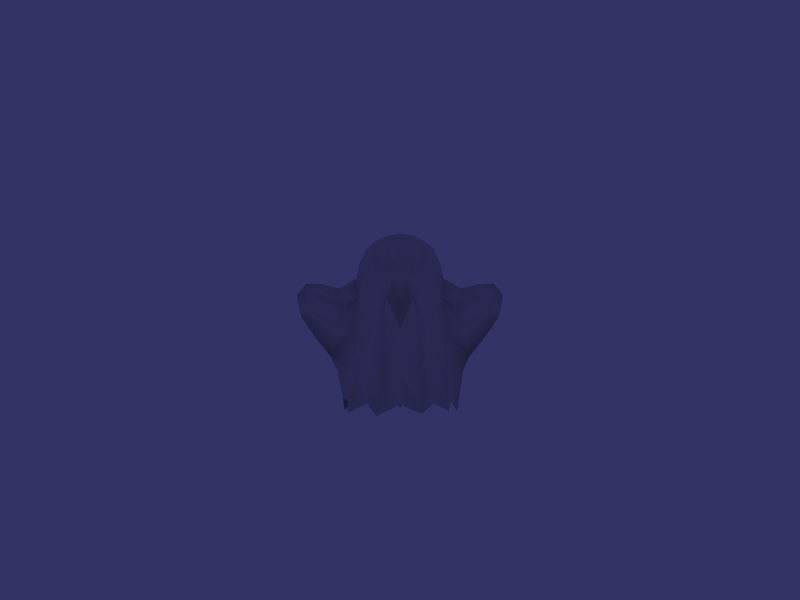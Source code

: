 # Source: ghost.blend  (saved by Blender 2.49.2; exported with 4.5.12 LTS)
import bpy
from mathutils import Matrix  # noqa: F401  (used for matrix-valued properties, if any)

bpy.ops.wm.read_factory_settings(use_empty=True)
scene = bpy.context.scene
scene.name = '0 Default'

# ---- collections
col_collection_1 = bpy.data.collections.new('Collection 1'); scene.collection.children.link(col_collection_1)
col_collection_1.hide_render = True
col_collection_1.hide_viewport = True
col_collection_2 = bpy.data.collections.new('Collection 2'); scene.collection.children.link(col_collection_2)

# ---- world
world_default = bpy.data.worlds.new('Default'); scene.world = world_default
world_default.color = (0.2, 0.2, 0.4)
world_default.use_sun_shadow = False
world_default.sun_shadow_jitter_overblur = 0.0
world_default.cycles.sampling_method = 'MANUAL'
world_default.cycles.sample_map_resolution = 256

# ---- cameras
cam_camera = bpy.data.cameras.new('Camera')
cam_camera.passepartout_alpha = 0.2
cam_camera.clip_end = 100.0
cam_camera.ortho_scale = 7.314
cam_camera.show_safe_areas = True
cam_camera.dof.focus_distance = 0.0
cam_camera.dof.aperture_fstop = 128.0

# ---- lights
light_default_hemi = bpy.data.lights.new('Default hemi', 'SUN')
light_default_hemi.transmission_factor = 0.0
light_default_hemi.angle = 1.571
light_default_hemi.energy = 1.0
light_default_hemi.shadow_buffer_clip_start = 0.5
light_default_hemi.shadow_soft_size = 1.0
light_default_hemi.shadow_cascade_max_distance = 1000.0
light_default_hemi.cycles.use_multiple_importance_sampling = False
light_default_spot = bpy.data.lights.new('Default spot', 'SPOT')
light_default_spot.transmission_factor = 0.0
light_default_spot.energy = 50.0
light_default_spot.shadow_buffer_clip_start = 0.5
light_default_spot.shadow_soft_size = 1.0
light_default_spot.shadow_maximum_resolution = 0.006
light_default_spot.use_absolute_resolution = True
light_default_spot.cycles.use_multiple_importance_sampling = False

# ---- meshes
me_ghost = bpy.data.meshes.new('Ghost')
me_ghost.from_pydata([(-0.3441, -0.09767, 0.3088), (-0.2459, 0.3019, 0.2829), (1.102e-25, 0.0, 0.6), (-0.1199, -0.3892, 0.02793), (-0.3095, -0.244, 0.01993), (-0.3538, 0.2774, 0.02161), (-0.1521, 0.3822, 0.02854), (-0.2056, -0.3345, 0.3352), (-0.3499, 0.1367, 0.3451), (0.0, 0.3403, 0.3255), (-0.2283, -0.06096, 0.5227), (-0.1531, 0.1708, 0.5115), (-0.06403, -0.3875, 0.1612), (-0.336, -0.1781, 0.1722), (-0.3871, -0.02909, 0.1719), (-0.3109, 0.302, 0.1607), (-0.2072, 0.3557, 0.1586), (-0.2827, -0.2021, 0.3389), (-0.1114, -0.3836, 0.3135), (-0.361, 0.02426, 0.3414), (-0.3109, 0.2301, 0.3238), (-0.1358, 0.3279, 0.3133), (-0.2985, -0.0822, 0.4362), (-0.1284, -0.03348, 0.577), (-0.08031, 0.08843, 0.5769), (-0.2085, 0.244, 0.412), (-0.3733, -0.1709, 0.01482), (-0.276, 0.3556, 0.02558), (-0.1659, -0.3552, 0.191), (-0.223, -0.3392, 0.02436), (-0.2651, -0.2795, 0.1971), (-0.3955, 0.09984, 0.1973), (-0.4092, 0.2292, 0.01669), (-0.367, 0.2228, 0.1913), (-0.08123, 0.3789, 0.1837), (0.0, 0.4137, 0.0293), (-0.2272, -0.1784, 0.4556), (-0.1191, -0.2563, 0.444), (-0.1265, -0.1445, 0.5397), (-0.2705, 0.1573, 0.4477), (-0.3032, 0.03614, 0.4586), (-0.2035, 0.05848, 0.5407), (-0.08123, 0.2683, 0.4386), (0.0, 0.1789, 0.5381), (0.0002218, -0.4002, -0.2441), (-0.1442, -0.4133, -0.2524), (-0.3329, -0.2418, -0.2871), (-0.398, -0.1472, -0.2988), (-0.625, 0.01292, -0.506), (-0.3686, 0.2651, -0.2668), (-0.2882, 0.3873, -0.2471), (-0.1544, 0.3805, -0.2443), (-0.2376, -0.3342, -0.2691), (-0.4237, 0.1942, -0.2817), (0.002745, 0.4381, -0.244), (-0.2039, -0.4488, -0.9955), (-0.448, -0.1116, -0.8984), (-0.4589, -0.2546, -0.9908), (-0.5145, -0.01299, -0.8845), (-0.4045, 0.2351, -0.9), (-0.2889, 0.4078, -0.9811), (-0.1545, 0.3804, -0.9157), (-0.2888, -0.3229, -0.9), (-0.505, 0.1225, -1.004), (0.002745, 0.4587, -1.003), (-0.5258, -0.1056, 0.07657), (-0.5491, -0.1859, -0.06113), (-0.5513, 0.05046, 0.1067), (-0.6425, 0.1625, -0.006394), (-0.572, -0.1293, -0.234), (-0.7462, -0.0267, -0.3521), (-0.6224, 0.1257, -0.2187), (-0.6916, -0.1586, 0.09526), (-0.7466, -0.2192, 0.04208), (-0.7084, -0.07383, 0.144), (-0.8, 0.01359, 0.08291), (-0.7934, -0.2029, -0.06983), (-0.8805, -0.105, -0.1465), (-0.8861, -0.006466, -0.009766), (-0.9118, -0.1877, 0.04287), (0.4501, 0.113, -0.8903), (0.2939, -0.3236, -0.9), (0.1569, 0.3804, -0.9243), (0.3137, 0.408, -0.8833), (0.4235, 0.2244, -0.9668), (0.5129, -0.001674, -0.9982), (0.4259, -0.2765, -0.9683), (0.4603, -0.1158, -0.8966), (0.1828, -0.4693, -0.9751), (-2.98e-08, -0.4, -0.9), (0.2664, -0.3296, -0.258), (0.1545, 0.3805, -0.2443), (0.2925, 0.3895, -0.2486), (0.3686, 0.2651, -0.2668), (0.3329, -0.2418, -0.2871), (0.159, -0.4117, -0.2486), (0.223, -0.3392, 0.02436), (0.276, 0.3556, 0.02558), (0.0, -0.3012, -0.01925), (0.0, -0.1093, 0.5775), (0.0, -0.2953, 0.411), (0.0, -0.2103, 0.5126), (0.1521, 0.3822, 0.02854), (0.3538, 0.2774, 0.02161), (0.3095, -0.244, 0.01993), (0.0, -0.3583, 0.2815), (-0.1694, -0.4286, -0.5865), (-0.4465, -0.1348, -0.631), (-0.3877, -0.2603, -0.6183), (-0.5611, 0.002009, -0.6399), (-0.2943, 0.3923, -0.6013), (-0.3914, 0.2379, -0.6055), (-0.1545, 0.3804, -0.6013), (-0.2714, -0.3323, -0.6106), (-0.4647, 0.1462, -0.6173), (0.002745, 0.4471, -0.6013), (0.4697, 0.1411, -0.6098), (0.2824, -0.3251, -0.6053), (0.1558, 0.3804, -0.6013), (0.381, 0.2483, -0.6024), (0.2998, 0.3834, -0.6013), (0.1758, -0.4308, -0.6013), (-3.833e-09, -0.4, -0.6013), (-0.8323, -0.1485, 0.147), (0.5702, -0.002958, -0.622), (0.3929, -0.2679, -0.612), (0.442, -0.1395, -0.6167), (0.398, -0.1472, -0.2988), (0.8323, -0.1485, 0.147), (0.9118, -0.1877, 0.04287), (0.8861, -0.006466, -0.009766), (0.8805, -0.105, -0.1465), (0.7934, -0.2029, -0.06983), (0.8, 0.01359, 0.08291), (0.7084, -0.07383, 0.144), (0.7466, -0.2192, 0.04208), (0.6916, -0.1586, 0.09526), (0.6224, 0.1257, -0.2187), (0.7462, -0.0267, -0.3521), (0.572, -0.1293, -0.234), (0.6425, 0.1625, -0.006394), (0.5513, 0.05046, 0.1067), (0.5491, -0.1859, -0.06113), (0.5258, -0.1056, 0.07657), (0.4237, 0.1942, -0.2817), (0.625, 0.01292, -0.506), (0.08123, 0.2683, 0.4386), (0.2035, 0.05848, 0.5407), (0.3032, 0.03614, 0.4586), (0.2705, 0.1573, 0.4477), (0.1265, -0.1445, 0.5397), (0.1191, -0.2563, 0.444), (0.2272, -0.1784, 0.4556), (0.08123, 0.3789, 0.1837), (0.367, 0.2228, 0.1913), (0.4092, 0.2292, 0.01669), (0.3955, 0.09984, 0.1973), (0.2651, -0.2795, 0.1971), (0.1659, -0.3552, 0.191), (0.3733, -0.1709, 0.01482), (0.2085, 0.244, 0.412), (0.08031, 0.08843, 0.5769), (0.1284, -0.03348, 0.577), (0.2985, -0.0822, 0.4362), (0.1358, 0.3279, 0.3133), (0.3109, 0.2301, 0.3238), (0.361, 0.02426, 0.3414), (0.1114, -0.3836, 0.3135), (0.2827, -0.2021, 0.3389), (0.2072, 0.3557, 0.1586), (0.3109, 0.302, 0.1607), (0.3871, -0.02909, 0.1719), (0.336, -0.1781, 0.1722), (0.06403, -0.3875, 0.1612), (0.1531, 0.1708, 0.5115), (0.2283, -0.06096, 0.5227), (0.3499, 0.1367, 0.3451), (0.2056, -0.3345, 0.3352), (0.1199, -0.3892, 0.02793), (0.2459, 0.3019, 0.2829), (0.3441, -0.09767, 0.3088)], [], [(98, 12, 3), (13, 0, 14), (14, 26, 13), (4, 13, 26), (15, 1, 16), (16, 27, 15), (5, 15, 27), (27, 16, 6), (28, 18, 7), (18, 28, 12), (3, 12, 28), (12, 105, 18), (28, 29, 3), (29, 28, 30), (7, 30, 28), (30, 4, 29), (17, 0, 13), (17, 13, 30), (4, 30, 13), (30, 7, 17), (31, 19, 8), (19, 31, 14), (14, 0, 19), (32, 31, 33), (8, 33, 31), (33, 5, 32), (15, 20, 1), (20, 15, 33), (5, 33, 15), (33, 8, 20), (34, 21, 9), (21, 34, 16), (6, 16, 34), (16, 1, 21), (34, 35, 6), (36, 10, 22), (22, 17, 36), (7, 36, 17), (22, 0, 17), (36, 7, 37), (37, 38, 36), (10, 36, 38), (38, 37, 101), (99, 2, 23), (23, 38, 99), (101, 99, 38), (38, 23, 10), (100, 101, 37), (37, 18, 100), (105, 100, 18), (18, 37, 7), (39, 11, 25), (25, 20, 39), (8, 39, 20), (20, 25, 1), (39, 8, 40), (40, 41, 39), (11, 39, 41), (41, 40, 10), (23, 2, 24), (24, 41, 23), (10, 23, 41), (41, 24, 11), (22, 10, 40), (40, 19, 22), (0, 22, 19), (19, 40, 8), (43, 42, 11), (11, 24, 43), (25, 11, 42), (42, 21, 25), (1, 25, 21), (21, 42, 9), (4, 26, 47, 46), (5, 27, 50, 49), (27, 6, 51, 50), (3, 29, 52, 45), (29, 4, 46, 52), (32, 5, 49, 53), (6, 35, 54, 51), (76, 73, 79), (77, 76, 79), (78, 77, 79), (47, 26, 69), (26, 66, 69), (26, 14, 65), (26, 65, 66), (14, 31, 67), (14, 67, 65), (48, 47, 69), (48, 69, 70), (53, 48, 71), (48, 70, 71), (70, 69, 77), (69, 76, 77), (66, 65, 72), (66, 72, 73), (68, 75, 74), (68, 74, 67), (65, 67, 74), (65, 74, 72), (69, 66, 76), (66, 73, 76), (68, 71, 78), (68, 78, 75), (102, 91, 54, 35), (96, 90, 94, 104), (97, 92, 91, 102), (103, 93, 92, 97), (98, 3, 44), (3, 45, 44), (45, 106, 122, 44), (106, 55, 89, 122), (47, 107, 108, 46), (107, 56, 57, 108), (48, 109, 107, 47), (109, 58, 56, 107), (50, 110, 111, 49), (110, 60, 59, 111), (51, 112, 110, 50), (112, 61, 60, 110), (52, 113, 106, 45), (113, 62, 55, 106), (46, 108, 113, 52), (108, 57, 62, 113), (53, 114, 109, 48), (114, 63, 58, 109), (49, 111, 114, 53), (111, 59, 63, 114), (54, 115, 112, 51), (115, 64, 61, 112), (91, 118, 115, 54), (118, 82, 64, 115), (116, 80, 84, 119), (124, 85, 80, 116), (90, 117, 125, 94), (117, 81, 86, 125), (95, 121, 117, 90), (121, 88, 81, 117), (92, 120, 118, 91), (120, 83, 82, 118), (93, 119, 120, 92), (119, 84, 83, 120), (126, 87, 85, 124), (125, 86, 87, 126), (44, 122, 121, 95), (122, 89, 88, 121), (68, 67, 31), (68, 31, 32), (53, 71, 68), (53, 68, 32), (75, 123, 74), (79, 123, 78), (123, 75, 78), (72, 74, 123), (73, 72, 123), (73, 123, 79), (70, 77, 78), (70, 78, 71), (127, 94, 125, 126), (138, 137, 130), (138, 130, 131), (135, 129, 128), (135, 128, 136), (136, 128, 134), (128, 130, 133), (129, 130, 128), (133, 134, 128), (144, 155, 140), (144, 140, 137), (140, 155, 156), (140, 156, 141), (140, 133, 130), (140, 130, 137), (142, 132, 135), (139, 132, 142), (143, 136, 134), (143, 134, 141), (140, 141, 134), (140, 134, 133), (142, 135, 136), (142, 136, 143), (139, 131, 132), (138, 131, 139), (145, 137, 138), (144, 137, 145), (145, 138, 139), (145, 139, 127), (171, 143, 141), (171, 141, 156), (159, 142, 143), (159, 143, 171), (159, 139, 142), (127, 139, 159), (130, 129, 131), (131, 129, 132), (132, 129, 135), (155, 144, 93, 103), (104, 94, 127, 159), (164, 9, 146), (179, 164, 160), (146, 160, 164), (160, 146, 174), (174, 43, 161), (43, 174, 146), (166, 176, 148), (180, 166, 163), (148, 163, 166), (163, 148, 175), (147, 174, 161), (175, 147, 162), (161, 162, 147), (162, 161, 2), (147, 175, 148), (174, 147, 149), (148, 149, 147), (149, 148, 176), (165, 179, 160), (176, 165, 149), (160, 149, 165), (149, 160, 174), (167, 177, 151), (105, 167, 100), (151, 100, 167), (100, 151, 101), (150, 175, 162), (101, 150, 99), (162, 99, 150), (99, 162, 2), (150, 101, 151), (175, 150, 152), (151, 152, 150), (152, 151, 177), (163, 168, 180), (177, 168, 152), (163, 152, 168), (152, 163, 175), (153, 102, 35), (169, 164, 179), (102, 153, 169), (164, 169, 153), (153, 9, 164), (154, 165, 176), (103, 170, 154), (165, 154, 170), (170, 179, 165), (154, 155, 103), (176, 156, 154), (155, 154, 156), (171, 166, 180), (166, 171, 156), (156, 176, 166), (157, 168, 177), (104, 172, 157), (168, 157, 172), (168, 172, 180), (157, 96, 104), (177, 158, 157), (96, 157, 158), (158, 178, 96), (173, 167, 105), (178, 158, 173), (167, 173, 158), (158, 177, 167), (97, 102, 169), (103, 97, 170), (169, 170, 97), (170, 169, 179), (104, 159, 172), (171, 172, 159), (172, 171, 180), (44, 178, 98), (44, 95, 178), (90, 96, 178, 95), (98, 178, 173), (12, 173, 105), (12, 98, 173), (24, 2, 161), (24, 161, 43), (42, 43, 146), (9, 42, 146), (9, 153, 34), (34, 153, 35), (124, 145, 127, 126), (93, 144, 116, 119), (116, 144, 145, 124)])
me_ghost.polygons.foreach_set('use_smooth', [True] * 286)
_uv = me_ghost.uv_layers.new(name='UVTex')
_uv.uv.foreach_set('vector', [0.3089, 0.6356, 0.3232, 0.7333, 0.3447, 0.6649, 0.4158, 0.7944, 0.4153, 0.8829, 0.4527, 0.8409, 0.4527, 0.8409, 0.4463, 0.7116, 0.4158, 0.7944, 0.4149, 0.6945, 0.4158, 0.7944, 0.4463, 0.7116, 0.7441, 0.3532, 0.7241, 0.385, 0.7487, 0.3966, 0.7487, 0.3966, 0.7731, 0.3651, 0.7441, 0.3532, 0.7694, 0.3189, 0.7441, 0.3532, 0.7731, 0.3651, 0.7731, 0.3651, 0.7487, 0.3966, 0.7742, 0.4156, 0.3503, 0.7582, 0.3302, 0.8094, 0.351, 0.8303, 0.3302, 0.8094, 0.3503, 0.7582, 0.3232, 0.7333, 0.3447, 0.6649, 0.3232, 0.7333, 0.3503, 0.7582, 0.3232, 0.7333, 0.3038, 0.7948, 0.3302, 0.8094, 0.3503, 0.7582, 0.3771, 0.676, 0.3447, 0.6649, 0.3771, 0.676, 0.3503, 0.7582, 0.3816, 0.7807, 0.351, 0.8303, 0.3816, 0.7807, 0.3503, 0.7582, 0.3816, 0.7807, 0.4149, 0.6945, 0.3771, 0.676, 0.3833, 0.8656, 0.4153, 0.8829, 0.4158, 0.7944, 0.3833, 0.8656, 0.4158, 0.7944, 0.3816, 0.7807, 0.4149, 0.6945, 0.3816, 0.7807, 0.4158, 0.7944, 0.3816, 0.7807, 0.351, 0.8303, 0.3833, 0.8656, 0.7151, 0.276, 0.6819, 0.305, 0.6975, 0.3337, 0.6819, 0.305, 0.7151, 0.276, 0.6934, 0.2376, 0.6934, 0.2376, 0.6644, 0.2674, 0.6819, 0.305, 0.7668, 0.2856, 0.7151, 0.276, 0.7315, 0.3212, 0.6975, 0.3337, 0.7315, 0.3212, 0.7151, 0.276, 0.7315, 0.3212, 0.7694, 0.3189, 0.7668, 0.2856, 0.7441, 0.3532, 0.7112, 0.3588, 0.7241, 0.385, 0.7112, 0.3588, 0.7441, 0.3532, 0.7315, 0.3212, 0.7694, 0.3189, 0.7315, 0.3212, 0.7441, 0.3532, 0.7315, 0.3212, 0.6975, 0.3337, 0.7112, 0.3588, 0.7457, 0.4437, 0.7216, 0.4248, 0.7201, 0.4704, 0.7216, 0.4248, 0.7457, 0.4437, 0.7487, 0.3966, 0.7742, 0.4156, 0.7487, 0.3966, 0.7457, 0.4437, 0.7487, 0.3966, 0.7241, 0.385, 0.7216, 0.4248, 0.7457, 0.4437, 0.7743, 0.4754, 0.7742, 0.4156, 0.3639, 0.9229, 0.3735, 0.9944, 0.3947, 0.9461, 0.3947, 0.9461, 0.3833, 0.8656, 0.3639, 0.9229, 0.351, 0.8303, 0.3639, 0.9229, 0.3833, 0.8656, 0.3947, 0.9461, 0.4153, 0.8829, 0.3833, 0.8656, 0.3639, 0.9229, 0.351, 0.8303, 0.3318, 0.8962, 0.3318, 0.8962, 0.3373, 0.9753, 0.3639, 0.9229, 0.3735, 0.9944, 0.3639, 0.9229, 0.3373, 0.9753, 0.3373, 0.9753, 0.3318, 0.8962, 0.2992, 0.9425, 0.6239, 0.4616, 0.6453, 0.4635, 0.642, 0.4139, 0.642, 0.4139, 0.6175, 0.4024, 0.6239, 0.4616, 0.5965, 0.4591, 0.6239, 0.4616, 0.6175, 0.4024, 0.6175, 0.4024, 0.642, 0.4139, 0.6424, 0.3651, 0.3015, 0.8687, 0.2992, 0.9425, 0.3318, 0.8962, 0.3318, 0.8962, 0.3302, 0.8094, 0.3015, 0.8687, 0.3038, 0.7948, 0.3015, 0.8687, 0.3302, 0.8094, 0.3302, 0.8094, 0.3318, 0.8962, 0.351, 0.8303, 0.6868, 0.3746, 0.6802, 0.417, 0.7005, 0.3997, 0.7005, 0.3997, 0.7112, 0.3588, 0.6868, 0.3746, 0.6975, 0.3337, 0.6868, 0.3746, 0.7112, 0.3588, 0.7112, 0.3588, 0.7005, 0.3997, 0.7241, 0.385, 0.6868, 0.3746, 0.6975, 0.3337, 0.6691, 0.3478, 0.6691, 0.3478, 0.6624, 0.3932, 0.6868, 0.3746, 0.6802, 0.417, 0.6868, 0.3746, 0.6624, 0.3932, 0.6624, 0.3932, 0.6691, 0.3478, 0.6424, 0.3651, 0.642, 0.4139, 0.6453, 0.4635, 0.6621, 0.4384, 0.6621, 0.4384, 0.6624, 0.3932, 0.642, 0.4139, 0.6424, 0.3651, 0.642, 0.4139, 0.6624, 0.3932, 0.6624, 0.3932, 0.6621, 0.4384, 0.6802, 0.417, 0.6506, 0.3178, 0.6424, 0.3651, 0.6691, 0.3478, 0.6691, 0.3478, 0.6819, 0.305, 0.6506, 0.3178, 0.6644, 0.2674, 0.6506, 0.3178, 0.6819, 0.305, 0.6819, 0.305, 0.6691, 0.3478, 0.6975, 0.3337, 0.6771, 0.4665, 0.6989, 0.4424, 0.6802, 0.417, 0.6802, 0.417, 0.6621, 0.4384, 0.6771, 0.4665, 0.7005, 0.3997, 0.6802, 0.417, 0.6989, 0.4424, 0.6989, 0.4424, 0.7216, 0.4248, 0.7005, 0.3997, 0.7241, 0.385, 0.7005, 0.3997, 0.7216, 0.4248, 0.7216, 0.4248, 0.6989, 0.4424, 0.7201, 0.4704, 0.4149, 0.6945, 0.4463, 0.7116, 0.477, 0.5117, 0.4397, 0.5052, 0.7694, 0.3189, 0.7731, 0.3651, 0.8291, 0.3583, 0.8303, 0.2966, 0.7731, 0.3651, 0.7742, 0.4156, 0.8289, 0.4132, 0.8291, 0.3583, 0.3447, 0.6649, 0.3771, 0.676, 0.397, 0.5025, 0.3584, 0.5019, 0.3771, 0.676, 0.4149, 0.6945, 0.4397, 0.5052, 0.397, 0.5025, 0.7668, 0.2856, 0.7694, 0.3189, 0.8303, 0.2966, 0.8318, 0.2583, 0.7742, 0.4156, 0.7743, 0.4754, 0.8285, 0.4816, 0.8289, 0.4132, 0.577, 0.7115, 0.5586, 0.7636, 0.603, 0.7846, 0.6128, 0.6666, 0.577, 0.7115, 0.603, 0.7846, 0.7669, 0.06983, 0.7918, 0.03237, 0.7509, 0.008548, 0.477, 0.5117, 0.4463, 0.7116, 0.5271, 0.5779, 0.4463, 0.7116, 0.5074, 0.6851, 0.5271, 0.5779, 0.4463, 0.7116, 0.4527, 0.8409, 0.4909, 0.7735, 0.4463, 0.7116, 0.4909, 0.7735, 0.5074, 0.6851, 0.6934, 0.2376, 0.7151, 0.276, 0.7291, 0.1923, 0.6934, 0.2376, 0.7291, 0.1923, 0.6973, 0.1626, 0.573, 0.4086, 0.477, 0.5117, 0.5271, 0.5779, 0.573, 0.4086, 0.5271, 0.5779, 0.5926, 0.5215, 0.8318, 0.2583, 0.8739, 0.1326, 0.8124, 0.1732, 0.8739, 0.1326, 0.8371, 0.09017, 0.8124, 0.1732, 0.5926, 0.5215, 0.5271, 0.5779, 0.6128, 0.6666, 0.5271, 0.5779, 0.577, 0.7115, 0.6128, 0.6666, 0.5074, 0.6851, 0.4909, 0.7735, 0.5384, 0.7955, 0.5074, 0.6851, 0.5384, 0.7955, 0.5586, 0.7636, 0.7684, 0.18, 0.7506, 0.09776, 0.7248, 0.1052, 0.7684, 0.18, 0.7248, 0.1052, 0.7291, 0.1923, 0.6973, 0.1626, 0.7291, 0.1923, 0.7248, 0.1052, 0.6973, 0.1626, 0.7248, 0.1052, 0.7058, 0.09119, 0.5271, 0.5779, 0.5074, 0.6851, 0.577, 0.7115, 0.5074, 0.6851, 0.5586, 0.7636, 0.577, 0.7115, 0.7684, 0.18, 0.8124, 0.1732, 0.7669, 0.06983, 0.7684, 0.18, 0.7669, 0.06983, 0.7506, 0.09776, 0.7715, 0.5349, 0.8258, 0.5475, 0.8285, 0.4816, 0.7743, 0.4754, 0.2386, 0.6583, 0.2219, 0.4883, 0.1864, 0.4734, 0.1997, 0.6674, 0.7681, 0.5851, 0.8236, 0.6038, 0.8258, 0.5475, 0.7715, 0.5349, 0.7622, 0.6305, 0.8216, 0.6648, 0.8236, 0.6038, 0.7681, 0.5851, 0.3089, 0.6356, 0.3447, 0.6649, 0.3132, 0.5027, 0.3447, 0.6649, 0.3584, 0.5019, 0.3132, 0.5027, 0.3584, 0.5019, 0.3749, 0.2911, 0.3204, 0.2741, 0.3132, 0.5027, 0.3749, 0.2911, 0.3961, 0.03026, 0.3267, 0.08042, 0.3204, 0.2741, 0.477, 0.5117, 0.5087, 0.3059, 0.4646, 0.2942, 0.4397, 0.5052, 0.5087, 0.3059, 0.5336, 0.1441, 0.4988, 0.06361, 0.4646, 0.2942, 0.573, 0.4086, 0.5642, 0.3209, 0.5087, 0.3059, 0.477, 0.5117, 0.5642, 0.3209, 0.568, 0.1678, 0.5336, 0.1441, 0.5087, 0.3059, 0.8291, 0.3583, 0.905, 0.3512, 0.9033, 0.2703, 0.8303, 0.2966, 0.905, 0.3512, 0.9908, 0.349, 0.9693, 0.2576, 0.9033, 0.2703, 0.8289, 0.4132, 0.9054, 0.4132, 0.905, 0.3512, 0.8291, 0.3583, 0.9054, 0.4132, 0.9771, 0.4126, 0.9908, 0.349, 0.905, 0.3512, 0.397, 0.5025, 0.4206, 0.2883, 0.3749, 0.2911, 0.3584, 0.5019, 0.4206, 0.2883, 0.4388, 0.1067, 0.3961, 0.03026, 0.3749, 0.2911, 0.4397, 0.5052, 0.4646, 0.2942, 0.4206, 0.2883, 0.397, 0.5025, 0.4646, 0.2942, 0.4988, 0.06361, 0.4388, 0.1067, 0.4206, 0.2883, 0.8318, 0.2583, 0.9038, 0.2173, 0.9055, 0.1397, 0.8739, 0.1326, 0.9038, 0.2173, 0.9905, 0.1877, 0.9607, 0.133, 0.9055, 0.1397, 0.8303, 0.2966, 0.9033, 0.2703, 0.9038, 0.2173, 0.8318, 0.2583, 0.9033, 0.2703, 0.9693, 0.2576, 0.9905, 0.1877, 0.9038, 0.2173, 0.8285, 0.4816, 0.9048, 0.4888, 0.9054, 0.4132, 0.8289, 0.4132, 0.9048, 0.4888, 0.9977, 0.4954, 0.9771, 0.4126, 0.9054, 0.4132, 0.8258, 0.5475, 0.9023, 0.5631, 0.9048, 0.4888, 0.8285, 0.4816, 0.9023, 0.5631, 0.9763, 0.5741, 0.9977, 0.4954, 0.9048, 0.4888, 0.8886, 0.76, 0.9501, 0.7898, 0.9725, 0.7472, 0.8932, 0.6982, 0.8844, 0.8372, 0.968, 0.8556, 0.9501, 0.7898, 0.8886, 0.76, 0.2219, 0.4883, 0.2151, 0.2676, 0.1757, 0.2637, 0.1864, 0.4734, 0.2151, 0.2676, 0.2087, 0.08034, 0.1646, 0.04057, 0.1757, 0.2637, 0.2641, 0.4923, 0.2633, 0.2673, 0.2151, 0.2676, 0.2219, 0.4883, 0.2633, 0.2673, 0.2655, 0.0251, 0.2087, 0.08034, 0.2151, 0.2676, 0.8236, 0.6038, 0.899, 0.6279, 0.9023, 0.5631, 0.8258, 0.5475, 0.899, 0.6279, 0.9634, 0.6455, 0.9763, 0.5741, 0.9023, 0.5631, 0.8216, 0.6648, 0.8932, 0.6982, 0.899, 0.6279, 0.8236, 0.6038, 0.8932, 0.6982, 0.9725, 0.7472, 0.9634, 0.6455, 0.899, 0.6279, 0.1327, 0.2693, 0.1163, 0.09579, 0.07582, 0.03735, 0.07426, 0.2724, 0.1757, 0.2637, 0.1646, 0.04057, 0.1163, 0.09579, 0.1327, 0.2693, 0.3132, 0.5027, 0.3204, 0.2741, 0.2633, 0.2673, 0.2641, 0.4923, 0.3204, 0.2741, 0.3267, 0.08042, 0.2655, 0.0251, 0.2633, 0.2673, 0.7684, 0.18, 0.7291, 0.1923, 0.7151, 0.276, 0.7684, 0.18, 0.7151, 0.276, 0.7668, 0.2856, 0.8318, 0.2583, 0.8124, 0.1732, 0.7684, 0.18, 0.8318, 0.2583, 0.7684, 0.18, 0.7668, 0.2856, 0.7506, 0.09776, 0.729, 0.04582, 0.7248, 0.1052, 0.7509, 0.008548, 0.729, 0.04582, 0.7669, 0.06983, 0.729, 0.04582, 0.7506, 0.09776, 0.7669, 0.06983, 0.7058, 0.09119, 0.7248, 0.1052, 0.729, 0.04582, 0.5586, 0.7636, 0.5384, 0.7955, 0.5754, 0.8385, 0.5586, 0.7636, 0.5754, 0.8385, 0.603, 0.7846, 0.8371, 0.09017, 0.7918, 0.03237, 0.7669, 0.06983, 0.8371, 0.09017, 0.7669, 0.06983, 0.8124, 0.1732, 0.1491, 0.4709, 0.1864, 0.4734, 0.1757, 0.2637, 0.1327, 0.2693, 0.8184, 0.8708, 0.7978, 0.7837, 0.7478, 0.8775, 0.8184, 0.8708, 0.7478, 0.8775, 0.7708, 0.9195, 0.05278, 0.7007, 0.007469, 0.7105, 0.03153, 0.7708, 0.05278, 0.7007, 0.03153, 0.7708, 0.07089, 0.7373, 0.6882, 0.8447, 0.709, 0.8941, 0.7077, 0.8344, 0.709, 0.8941, 0.7478, 0.8775, 0.7329, 0.8467, 0.729, 0.9353, 0.7478, 0.8775, 0.709, 0.8941, 0.7329, 0.8467, 0.7077, 0.8344, 0.709, 0.8941, 0.8213, 0.703, 0.758, 0.6633, 0.7545, 0.7685, 0.8213, 0.703, 0.7545, 0.7685, 0.7978, 0.7837, 0.7545, 0.7685, 0.758, 0.6633, 0.7061, 0.663, 0.7545, 0.7685, 0.7061, 0.663, 0.7161, 0.7488, 0.7545, 0.7685, 0.7329, 0.8467, 0.7478, 0.8775, 0.7545, 0.7685, 0.7478, 0.8775, 0.7978, 0.7837, 0.1084, 0.6354, 0.03779, 0.6445, 0.05278, 0.7007, 0.09541, 0.5242, 0.03779, 0.6445, 0.1084, 0.6354, 0.6831, 0.7723, 0.6882, 0.8447, 0.7077, 0.8344, 0.6831, 0.7723, 0.7077, 0.8344, 0.7161, 0.7488, 0.7545, 0.7685, 0.7161, 0.7488, 0.7077, 0.8344, 0.7545, 0.7685, 0.7077, 0.8344, 0.7329, 0.8467, 0.1084, 0.6354, 0.05278, 0.7007, 0.07089, 0.7373, 0.1084, 0.6354, 0.07089, 0.7373, 0.1194, 0.7271, 0.09541, 0.5242, 0.005075, 0.5911, 0.03779, 0.6445, 0.03408, 0.4522, 0.005075, 0.5911, 0.09541, 0.5242, 0.8569, 0.8357, 0.7978, 0.7837, 0.8184, 0.8708, 0.8213, 0.703, 0.7978, 0.7837, 0.8569, 0.8357, 0.0605, 0.3453, 0.03408, 0.4522, 0.09541, 0.5242, 0.0605, 0.3453, 0.09541, 0.5242, 0.1491, 0.4709, 0.6828, 0.6971, 0.6831, 0.7723, 0.7161, 0.7488, 0.6828, 0.6971, 0.7161, 0.7488, 0.7061, 0.663, 0.1675, 0.6767, 0.1084, 0.6354, 0.1194, 0.7271, 0.1675, 0.6767, 0.1194, 0.7271, 0.1532, 0.8035, 0.1675, 0.6767, 0.09541, 0.5242, 0.1084, 0.6354, 0.1491, 0.4709, 0.09541, 0.5242, 0.1675, 0.6767, 0.7478, 0.8775, 0.729, 0.9353, 0.7708, 0.9195, 0.005075, 0.5911, 0.007469, 0.7105, 0.03779, 0.6445, 0.03779, 0.6445, 0.007469, 0.7105, 0.05278, 0.7007, 0.758, 0.6633, 0.8213, 0.703, 0.8216, 0.6648, 0.7622, 0.6305, 0.1997, 0.6674, 0.1864, 0.4734, 0.1491, 0.4709, 0.1675, 0.6767, 0.7195, 0.5162, 0.7201, 0.4704, 0.6977, 0.4944, 0.7201, 0.5562, 0.7195, 0.5162, 0.6973, 0.5372, 0.6977, 0.4944, 0.6973, 0.5372, 0.7195, 0.5162, 0.6973, 0.5372, 0.6977, 0.4944, 0.6779, 0.5163, 0.6779, 0.5163, 0.6771, 0.4665, 0.6608, 0.4917, 0.6771, 0.4665, 0.6779, 0.5163, 0.6977, 0.4944, 0.6744, 0.628, 0.6913, 0.6024, 0.6637, 0.5831, 0.6553, 0.6622, 0.6744, 0.628, 0.6439, 0.6096, 0.6637, 0.5831, 0.6439, 0.6096, 0.6744, 0.628, 0.6439, 0.6096, 0.6637, 0.5831, 0.6379, 0.561, 0.6591, 0.5367, 0.6779, 0.5163, 0.6608, 0.4917, 0.6379, 0.561, 0.6591, 0.5367, 0.6398, 0.5124, 0.6608, 0.4917, 0.6398, 0.5124, 0.6591, 0.5367, 0.6398, 0.5124, 0.6608, 0.4917, 0.6453, 0.4635, 0.6591, 0.5367, 0.6379, 0.561, 0.6637, 0.5831, 0.6779, 0.5163, 0.6591, 0.5367, 0.6825, 0.5597, 0.6637, 0.5831, 0.6825, 0.5597, 0.6591, 0.5367, 0.6825, 0.5597, 0.6637, 0.5831, 0.6913, 0.6024, 0.7061, 0.5799, 0.7201, 0.5562, 0.6973, 0.5372, 0.6913, 0.6024, 0.7061, 0.5799, 0.6825, 0.5597, 0.6973, 0.5372, 0.6825, 0.5597, 0.7061, 0.5799, 0.6825, 0.5597, 0.6973, 0.5372, 0.6779, 0.5163, 0.2768, 0.8027, 0.2548, 0.8182, 0.2698, 0.8884, 0.3038, 0.7948, 0.2768, 0.8027, 0.3015, 0.8687, 0.2698, 0.8884, 0.3015, 0.8687, 0.2768, 0.8027, 0.3015, 0.8687, 0.2698, 0.8884, 0.2992, 0.9425, 0.6149, 0.5193, 0.6379, 0.561, 0.6398, 0.5124, 0.5965, 0.4591, 0.6149, 0.5193, 0.6239, 0.4616, 0.6398, 0.5124, 0.6239, 0.4616, 0.6149, 0.5193, 0.6239, 0.4616, 0.6398, 0.5124, 0.6453, 0.4635, 0.2594, 0.9656, 0.2992, 0.9425, 0.2698, 0.8884, 0.2222, 0.9755, 0.2594, 0.9656, 0.2362, 0.9069, 0.2698, 0.8884, 0.2362, 0.9069, 0.2594, 0.9656, 0.2362, 0.9069, 0.2698, 0.8884, 0.2548, 0.8182, 0.2042, 0.9223, 0.2205, 0.8452, 0.1877, 0.8544, 0.2548, 0.8182, 0.2205, 0.8452, 0.2362, 0.9069, 0.2042, 0.9223, 0.2362, 0.9069, 0.2205, 0.8452, 0.2362, 0.9069, 0.2042, 0.9223, 0.2222, 0.9755, 0.7444, 0.5017, 0.7715, 0.5349, 0.7743, 0.4754, 0.7452, 0.5492, 0.7195, 0.5162, 0.7201, 0.5562, 0.7715, 0.5349, 0.7444, 0.5017, 0.7452, 0.5492, 0.7195, 0.5162, 0.7452, 0.5492, 0.7444, 0.5017, 0.7444, 0.5017, 0.7201, 0.4704, 0.7195, 0.5162, 0.7246, 0.6211, 0.7061, 0.5799, 0.6913, 0.6024, 0.7622, 0.6305, 0.7386, 0.5916, 0.7246, 0.6211, 0.7061, 0.5799, 0.7246, 0.6211, 0.7386, 0.5916, 0.7386, 0.5916, 0.7201, 0.5562, 0.7061, 0.5799, 0.7246, 0.6211, 0.758, 0.6633, 0.7622, 0.6305, 0.6913, 0.6024, 0.7061, 0.663, 0.7246, 0.6211, 0.758, 0.6633, 0.7246, 0.6211, 0.7061, 0.663, 0.6828, 0.6971, 0.6744, 0.628, 0.6553, 0.6622, 0.6744, 0.628, 0.6828, 0.6971, 0.7061, 0.663, 0.7061, 0.663, 0.6913, 0.6024, 0.6744, 0.628, 0.2275, 0.7613, 0.2205, 0.8452, 0.2548, 0.8182, 0.1997, 0.6674, 0.1927, 0.7664, 0.2275, 0.7613, 0.2205, 0.8452, 0.2275, 0.7613, 0.1927, 0.7664, 0.2205, 0.8452, 0.1927, 0.7664, 0.1877, 0.8544, 0.2275, 0.7613, 0.2386, 0.6583, 0.1997, 0.6674, 0.2548, 0.8182, 0.2601, 0.7468, 0.2275, 0.7613, 0.2386, 0.6583, 0.2275, 0.7613, 0.2601, 0.7468, 0.2601, 0.7468, 0.2714, 0.6555, 0.2386, 0.6583, 0.2885, 0.7289, 0.2768, 0.8027, 0.3038, 0.7948, 0.2714, 0.6555, 0.2601, 0.7468, 0.2885, 0.7289, 0.2768, 0.8027, 0.2885, 0.7289, 0.2601, 0.7468, 0.2601, 0.7468, 0.2548, 0.8182, 0.2768, 0.8027, 0.7681, 0.5851, 0.7715, 0.5349, 0.7452, 0.5492, 0.7622, 0.6305, 0.7681, 0.5851, 0.7386, 0.5916, 0.7452, 0.5492, 0.7386, 0.5916, 0.7681, 0.5851, 0.7386, 0.5916, 0.7452, 0.5492, 0.7201, 0.5562, 0.1997, 0.6674, 0.1675, 0.6767, 0.1927, 0.7664, 0.1532, 0.8035, 0.1927, 0.7664, 0.1675, 0.6767, 0.1927, 0.7664, 0.1532, 0.8035, 0.1877, 0.8544, 0.3132, 0.5027, 0.2714, 0.6555, 0.3089, 0.6356, 0.3132, 0.5027, 0.2641, 0.4923, 0.2714, 0.6555, 0.2219, 0.4883, 0.2386, 0.6583, 0.2714, 0.6555, 0.2641, 0.4923, 0.3089, 0.6356, 0.2714, 0.6555, 0.2885, 0.7289, 0.3232, 0.7333, 0.2885, 0.7289, 0.3038, 0.7948, 0.3232, 0.7333, 0.3089, 0.6356, 0.2885, 0.7289, 0.6621, 0.4384, 0.6453, 0.4635, 0.6608, 0.4917, 0.6621, 0.4384, 0.6608, 0.4917, 0.6771, 0.4665, 0.6989, 0.4424, 0.6771, 0.4665, 0.6977, 0.4944, 0.7201, 0.4704, 0.6989, 0.4424, 0.6977, 0.4944, 0.7201, 0.4704, 0.7444, 0.5017, 0.7457, 0.4437, 0.7457, 0.4437, 0.7444, 0.5017, 0.7743, 0.4754, 0.07426, 0.2724, 0.0605, 0.3453, 0.1491, 0.4709, 0.1327, 0.2693, 0.8216, 0.6648, 0.8213, 0.703, 0.8886, 0.76, 0.8932, 0.6982, 0.8886, 0.76, 0.8213, 0.703, 0.8569, 0.8357, 0.8844, 0.8372])
me_ghost.use_remesh_preserve_volume = False
me_ghost.use_remesh_preserve_attributes = False
me_ghost.use_mirror_vertex_groups = False
me_ghost.update()

# ---- objects
ob_default_hemi = bpy.data.objects.new('Default hemi', light_default_hemi)
ob_default_spot = bpy.data.objects.new('Default spot', light_default_spot)
ob_camera = bpy.data.objects.new('Camera', cam_camera)
ob_ghost = bpy.data.objects.new('Ghost', me_ghost)

# ---- transforms, parenting, visibility, modifiers, constraints
ob_default_hemi.location = (8.0, -8.0, 7.0)
ob_default_hemi.rotation_euler = (1.047, -2.42e-08, 0.7854)
ob_default_hemi.lock_rotations_4d = False
ob_default_hemi.empty_display_type = 'ARROWS'
ob_default_hemi.color = (0.0, 0.0, 0.0, 0.0)
ob_default_hemi.lineart.crease_threshold = 0.0
ob_default_spot.location = (7.0, -7.0, 6.0)
ob_default_spot.rotation_euler = (1.047, 0.0, 0.7854)
ob_default_spot.lock_rotations_4d = False
ob_default_spot.empty_display_type = 'ARROWS'
ob_default_spot.color = (0.0, 0.0, 0.0, 0.0)
ob_default_spot.lineart.crease_threshold = 0.0
ob_camera.location = (0.0, -10.0, 0.0)
ob_camera.rotation_euler = (1.571, 0.0, 0.0)
ob_camera.lock_rotations_4d = False
ob_camera.empty_display_type = 'ARROWS'
ob_camera.color = (0.0, 0.0, 0.0, 0.0)
ob_camera.display_type = 'WIRE'
ob_camera.lineart.crease_threshold = 0.0
ob_ghost.location = (0.0, 0.0, 0.0)
ob_ghost.lock_rotations_4d = False
ob_ghost.empty_display_type = 'ARROWS'
ob_ghost.lineart.crease_threshold = 0.0

# ---- collection membership
col_collection_1.objects.link(ob_default_hemi)
col_collection_1.objects.link(ob_default_spot)
col_collection_1.objects.link(ob_camera)
col_collection_2.objects.link(ob_ghost)

# ---- scene / render settings (as saved in the file)
scene.camera = ob_camera
scene.frame_start = 1; scene.frame_end = 100; scene.frame_set(1)
scene.render.engine = 'BLENDER_EEVEE_NEXT'
scene.render.image_settings.quality = 95
scene.render.image_settings.compression = 95
scene.render.resolution_x = 800
scene.render.resolution_y = 600
scene.render.resolution_percentage = 25
scene.render.pixel_aspect_x = 100.0
scene.render.pixel_aspect_y = 100.0
scene.render.fps = 25
scene.render.dither_intensity = 0.0
scene.render.use_compositing = False
scene.render.use_sequencer = False
scene.render.bake_margin = 2
scene.render.bake_bias = 0.0
scene.render.use_stamp_time = False
scene.render.use_stamp_date = False
scene.render.use_stamp_frame = False
scene.render.use_stamp_camera = False
scene.render.use_stamp_scene = False
scene.render.use_stamp_filename = False
scene.render.use_stamp_render_time = False
scene.render.stamp_font_size = 0
scene.cycles.use_denoising = False
scene.cycles.samples = 10
scene.cycles.sampling_pattern = 'TABULATED_SOBOL'
scene.cycles.light_sampling_threshold = 0.0
scene.cycles.use_adaptive_sampling = False
scene.cycles.use_light_tree = False
scene.cycles.blur_glossy = 0.0
scene.cycles.volume_bounces = 1
scene.cycles.pixel_filter_type = 'GAUSSIAN'
scene.cycles.sample_clamp_indirect = 0.0
scene.view_settings.view_transform = 'Raw'
bpy.context.view_layer.update()
